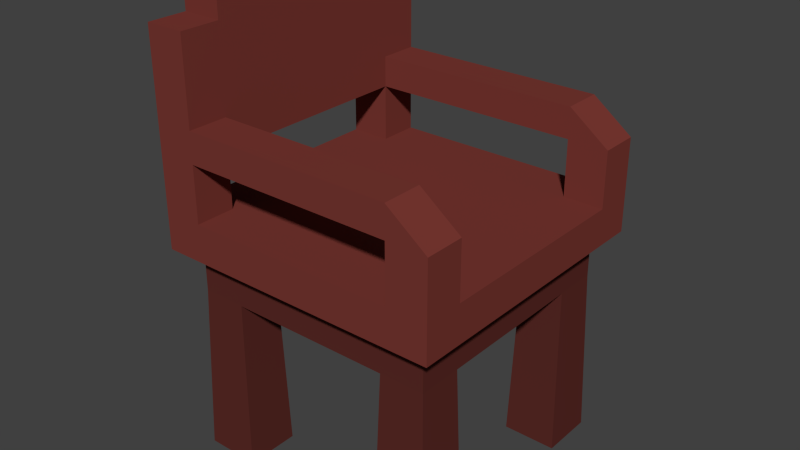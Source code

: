 # Source: ChairHandle.blend  (saved by Blender 2.76.0; exported with 4.5.12 LTS)
import bpy
from mathutils import Matrix  # noqa: F401  (used for matrix-valued properties, if any)

bpy.ops.wm.read_factory_settings(use_empty=True)
scene = bpy.context.scene
scene.name = 'Scene'

# ---- collections
col_collection_1 = bpy.data.collections.new('Collection 1'); scene.collection.children.link(col_collection_1)

# ---- materials (node trees are filled in below, after node groups)
mat_darkwood_010 = bpy.data.materials.new('DarkWood.010')
mat_darkwood_010.alpha_threshold = 0.0
mat_darkwood_010.roughness = 0.5
mat_wood_012 = bpy.data.materials.new('Wood.012')
mat_wood_012.alpha_threshold = 0.0
mat_wood_012.roughness = 0.5

# ---- material node trees
mat_darkwood_010.use_nodes = True; mat_darkwood_010.node_tree.nodes.clear()
_N = mat_darkwood_010.node_tree.nodes; _L = mat_darkwood_010.node_tree.links
n0 = _N.new('ShaderNodeOutputMaterial'); n0.name = 'Material Output'; n0.location = (300, 300)
n1 = _N.new('ShaderNodeBsdfDiffuse'); n1.name = 'Diffuse BSDF'; n1.location = (10, 300)
n1.inputs[0].default_value = (0.1065, 0.0248, 0.02023, 1.0)
_L.new(n1.outputs[0], n0.inputs[0])
n0.is_active_output = True
mat_wood_012.use_nodes = True; mat_wood_012.node_tree.nodes.clear()
_N = mat_wood_012.node_tree.nodes; _L = mat_wood_012.node_tree.links
n0 = _N.new('ShaderNodeOutputMaterial'); n0.name = 'Material Output'; n0.location = (300, 300)
n1 = _N.new('ShaderNodeBsdfDiffuse'); n1.name = 'Diffuse BSDF'; n1.location = (10, 300)
n1.inputs[0].default_value = (0.1912, 0.0394, 0.03156, 1.0)
_L.new(n1.outputs[0], n0.inputs[0])
n0.is_active_output = True

# ---- world
world_world = bpy.data.worlds.new('World'); scene.world = world_world
world_world.color = (0.05088, 0.05088, 0.05088)
world_world.use_sun_shadow = False
world_world.sun_shadow_jitter_overblur = 0.0
world_world.cycles.sampling_method = 'MANUAL'
world_world.cycles.sample_map_resolution = 256

# ---- meshes
me_cube_017 = bpy.data.meshes.new('Cube.017')
me_cube_017.from_pydata([(-0.1968, -0.1924, -0.005166), (-0.1896, -0.1852, 0.252), (-0.1968, -0.1111, -0.005166), (-0.1896, -0.1183, 0.252), (-0.1155, -0.1924, -0.005166), (-0.1227, -0.1852, 0.252), (-0.1155, -0.1111, -0.005166), (-0.1227, -0.1183, 0.252), (-0.1896, -0.1852, 0.3187), (-0.1227, -0.1183, 0.3187), (-0.2189, -0.2163, 0.3753), (-0.2189, -0.2163, 0.3187), (-0.1585, -0.1566, 0.3753), (-0.1585, -0.2163, 0.3753), (-0.2189, -0.1566, 0.3753), (-0.1585, -0.1566, 0.4596), (-0.2189, -0.2163, 0.4596), (-0.1585, -0.2163, 0.4596), (-0.2189, -0.1566, 0.4596), (-0.1585, -0.1566, 0.5055), (-0.2189, -0.2163, 0.5055), (-0.1585, -0.2163, 0.5055), (-0.2189, -0.1566, 0.5055), (-0.1585, -0.2163, 0.6325), (-0.2189, -0.2163, 0.6325), (-0.1585, -0.1566, 0.6325), (-0.2189, -0.1566, 0.6325), (-0.1585, -0.1566, 0.6887), (-0.2189, -0.1566, 0.6887), (0.1968, -0.1924, -0.005166), (0.1896, -0.1852, 0.252), (0.1968, -0.1111, -0.005166), (0.1896, -0.1183, 0.252), (0.1155, -0.1924, -0.005166), (0.1227, -0.1852, 0.252), (0.1155, -0.1111, -0.005166), (0.1227, -0.1183, 0.252), (0.1896, -0.1852, 0.3187), (0.1227, -0.1183, 0.3187), (0.0, -0.1183, 0.252), (0.0, -0.1852, 0.252), (0.0, -0.1183, 0.3187), (0.0, -0.1852, 0.3187), (0.2189, -0.2163, 0.3753), (0.0, -0.2163, 0.3753), (0.2189, -0.2163, 0.3187), (0.0, -0.2163, 0.3187), (0.1585, -0.1566, 0.3753), (0.1585, -0.2163, 0.3753), (0.2189, -0.1566, 0.3753), (0.1585, -0.1566, 0.4596), (0.2189, -0.2163, 0.4596), (0.1585, -0.2163, 0.4596), (0.2189, -0.1566, 0.4596), (0.1585, -0.1566, 0.5055), (0.1585, -0.2163, 0.5055), (-0.1968, 0.1924, -0.005166), (-0.1896, 0.1852, 0.252), (-0.1968, 0.1111, -0.005166), (-0.1896, 0.1183, 0.252), (-0.1155, 0.1924, -0.005166), (-0.1227, 0.1852, 0.252), (-0.1155, 0.1111, -0.005166), (-0.1227, 0.1183, 0.252), (-0.1896, 0.1852, 0.3187), (-0.1227, 0.1183, 0.3187), (-0.1896, 0.0, 0.252), (-0.1227, 0.0, 0.252), (-0.1896, 0.0, 0.3187), (-0.1227, 0.0, 0.3187), (-0.2189, 0.2163, 0.3753), (-0.2189, 0.0, 0.3753), (-0.2189, 0.2163, 0.3187), (-0.2189, 0.0, 0.3187), (-0.1585, 0.1566, 0.3753), (-0.1585, 0.2163, 0.3753), (-0.2189, 0.1566, 0.3753), (-0.1585, 0.1566, 0.4596), (-0.2189, 0.2163, 0.4596), (-0.1585, 0.2163, 0.4596), (-0.2189, 0.1566, 0.4596), (-0.1585, 0.1566, 0.5055), (-0.2189, 0.2163, 0.5055), (-0.1585, 0.2163, 0.5055), (-0.2189, 0.1566, 0.5055), (-0.1585, 0.2163, 0.6325), (-0.2189, 0.2163, 0.6325), (-0.1585, 0.1566, 0.6325), (-0.2189, 0.1566, 0.6325), (-0.1585, 0.1566, 0.6887), (-0.2189, 0.1566, 0.6887), (0.1968, 0.1924, -0.005166), (0.1896, 0.1852, 0.252), (0.1968, 0.1111, -0.005166), (0.1896, 0.1183, 0.252), (0.1155, 0.1924, -0.005166), (0.1227, 0.1852, 0.252), (0.1155, 0.1111, -0.005166), (0.1227, 0.1183, 0.252), (0.1896, 0.1852, 0.3187), (0.1227, 0.1183, 0.3187), (0.1896, 0.0, 0.252), (0.1227, 0.0, 0.252), (0.1896, 0.0, 0.3187), (0.1227, 0.0, 0.3187), (0.0, 0.1183, 0.252), (0.0, 0.1852, 0.252), (0.0, 0.1183, 0.3187), (0.0, 0.1852, 0.3187), (0.2189, 0.2163, 0.3753), (0.2189, 0.0, 0.3753), (0.0, 0.2163, 0.3753), (0.0, 0.0, 0.3187), (0.0, 0.0, 0.3753), (0.2189, 0.2163, 0.3187), (0.0, 0.2163, 0.3187), (0.2189, 0.0, 0.3187), (0.1585, 0.1566, 0.3753), (0.1585, 0.2163, 0.3753), (0.2189, 0.1566, 0.3753), (0.1585, 0.1566, 0.4596), (0.2189, 0.2163, 0.4596), (0.1585, 0.2163, 0.4596), (0.2189, 0.1566, 0.4596), (0.1585, 0.1566, 0.5055), (0.1585, 0.2163, 0.5055)], [(112, 113)], [(1, 3, 2, 0), (3, 7, 6, 2), (7, 5, 4, 6), (5, 1, 0, 4), (0, 2, 6, 4), (13, 44, 113, 12), (5, 7, 39, 40), (7, 3, 66, 67), (9, 7, 67, 69), (68, 8, 11, 73), (8, 42, 46, 11), (7, 9, 41, 39), (8, 5, 40, 42), (1, 5, 8), (41, 9, 112), (9, 69, 112), (71, 14, 12, 113), (73, 11, 10, 14, 71), (3, 8, 68, 66), (3, 1, 8), (11, 46, 44, 13, 10), (14, 10, 16, 18), (10, 13, 17, 16), (18, 16, 20, 22), (12, 14, 18, 15), (13, 12, 15, 17), (20, 21, 23, 24), (24, 23, 25, 26), (16, 17, 21, 20), (22, 20, 24, 26), (80, 18, 22, 84), (22, 26, 88, 84), (28, 27, 89, 90), (21, 19, 25, 23), (26, 25, 27, 28), (52, 17, 15, 50), (30, 29, 31, 32), (32, 31, 35, 36), (36, 35, 33, 34), (34, 33, 29, 30), (29, 33, 35, 31), (48, 47, 113, 44), (34, 40, 39, 36), (36, 102, 101, 32), (38, 104, 102, 36), (103, 116, 45, 37), (37, 45, 46, 42), (36, 39, 41, 38), (37, 42, 40, 34), (30, 37, 34), (41, 112, 38), (38, 112, 104), (110, 113, 47, 49), (116, 110, 49, 43, 45), (32, 101, 103, 37), (32, 37, 30), (45, 43, 48, 44, 46), (49, 53, 51, 43), (43, 51, 52, 48), (120, 123, 124), (47, 50, 53, 49), (48, 52, 50, 47), (50, 54, 53), (57, 56, 58, 59), (59, 58, 62, 63), (63, 62, 60, 61), (61, 60, 56, 57), (56, 60, 62, 58), (75, 74, 113, 111), (61, 106, 105, 63), (63, 67, 66, 59), (65, 69, 67, 63), (68, 73, 72, 64), (64, 72, 115, 108), (63, 105, 107, 65), (64, 108, 106, 61), (57, 64, 61), (107, 112, 65), (65, 112, 69), (71, 113, 74, 76), (73, 71, 76, 70, 72), (59, 66, 68, 64), (59, 64, 57), (72, 70, 75, 111, 115), (76, 80, 78, 70), (70, 78, 79, 75), (80, 84, 82, 78), (74, 77, 80, 76), (75, 79, 77, 74), (82, 86, 85, 83), (86, 88, 87, 85), (78, 82, 83, 79), (77, 15, 18, 80), (84, 88, 86, 82), (26, 28, 90, 88), (81, 87, 25, 19), (83, 85, 87, 81), (25, 87, 89, 27), (88, 90, 89, 87), (120, 124, 81, 77), (19, 15, 77, 81), (50, 15, 19, 54), (122, 120, 77, 79), (92, 94, 93, 91), (94, 98, 97, 93), (98, 96, 95, 97), (96, 92, 91, 95), (91, 93, 97, 95), (118, 111, 113, 117), (96, 98, 105, 106), (98, 94, 101, 102), (100, 98, 102, 104), (103, 99, 114, 116), (99, 108, 115, 114), (98, 100, 107, 105), (99, 96, 106, 108), (92, 96, 99), (107, 100, 112), (100, 104, 112), (110, 119, 117, 113), (116, 114, 109, 119, 110), (94, 99, 103, 101), (94, 92, 99), (114, 115, 111, 118, 109), (119, 109, 121, 123), (109, 118, 122, 121), (83, 125, 122, 79), (117, 119, 123, 120), (118, 117, 120, 122), (121, 122, 125), (53, 54, 55, 51), (81, 124, 125, 83), (19, 21, 55, 54), (21, 17, 52, 55), (51, 55, 52), (123, 121, 125, 124)])
me_cube_017.polygons.foreach_set('material_index', [0, 0, 0, 0, 0, 1, 0, 0, 0, 1, 1, 0, 0, 0, 1, 1, 1, 1, 0, 0, 1, 1, 1, 1, 1, 1, 1, 1, 1, 1, 1, 1, 1, 1, 1, 1, 0, 0, 0, 0, 0, 1, 0, 0, 0, 1, 1, 0, 0, 0, 1, 1, 1, 1, 0, 0, 1, 1, 1, 1, 1, 1, 1, 0, 0, 0, 0, 0, 1, 0, 0, 0, 1, 1, 0, 0, 0, 1, 1, 1, 1, 0, 0, 1, 1, 1, 1, 1, 1, 1, 1, 1, 1, 1, 1, 1, 1, 1, 1, 1, 1, 1, 1, 0, 0, 0, 0, 0, 1, 0, 0, 0, 1, 1, 0, 0, 0, 1, 1, 1, 1, 0, 0, 1, 1, 1, 1, 1, 1, 1, 1, 1, 1, 1, 1, 1])
me_cube_017.materials.append(mat_darkwood_010)
me_cube_017.materials.append(mat_wood_012)
me_cube_017.use_remesh_preserve_volume = False
me_cube_017.use_remesh_preserve_attributes = False
me_cube_017.use_mirror_vertex_groups = False
me_cube_017.update()

# ---- objects
ob_handlechair = bpy.data.objects.new('HandleChair', me_cube_017)

# ---- transforms, parenting, visibility, modifiers, constraints
ob_handlechair.location = (0.0, 0.0, 0.0)
ob_handlechair.lineart.crease_threshold = 0.0

# ---- collection membership
col_collection_1.objects.link(ob_handlechair)

# ---- scene / render settings (as saved in the file)
scene.frame_start = 1; scene.frame_end = 250; scene.frame_set(1)
scene.render.engine = 'CYCLES'
scene.render.resolution_percentage = 50
scene.render.dither_intensity = 0.0
scene.cycles.use_denoising = False
scene.cycles.samples = 10
scene.cycles.sampling_pattern = 'TABULATED_SOBOL'
scene.cycles.light_sampling_threshold = 0.0
scene.cycles.use_adaptive_sampling = False
scene.cycles.use_light_tree = False
scene.cycles.blur_glossy = 0.0
scene.cycles.pixel_filter_type = 'GAUSSIAN'
scene.cycles.sample_clamp_indirect = 0.0
scene.view_settings.view_transform = 'Standard'
bpy.context.view_layer.update()

# ---- added for rendering (the .blend has no active camera and no usable light): camera, sun
cam_auto = bpy.data.cameras.new('AutoCamera')
cam_auto.lens = 50.0
cam_auto.sensor_width = 36.0
cam_auto.clip_end = 1000.0
ob_auto_camera = bpy.data.objects.new('AutoCamera', cam_auto)
scene.collection.objects.link(ob_auto_camera)
ob_auto_camera.location = (0.858182, -1.02982, 1.02831)
ob_auto_camera.rotation_euler = (1.09748, -7.21219e-08, 0.694738)
scene.camera = ob_auto_camera
light_auto_sun = bpy.data.lights.new('AutoSun', 'SUN')
light_auto_sun.energy = 3.0
light_auto_sun.angle = 0.0523599
ob_auto_sun = bpy.data.objects.new('AutoSun', light_auto_sun)
scene.collection.objects.link(ob_auto_sun)
ob_auto_sun.rotation_euler = (0.872665, 0.174533, 0.523599)
bpy.context.view_layer.update()

